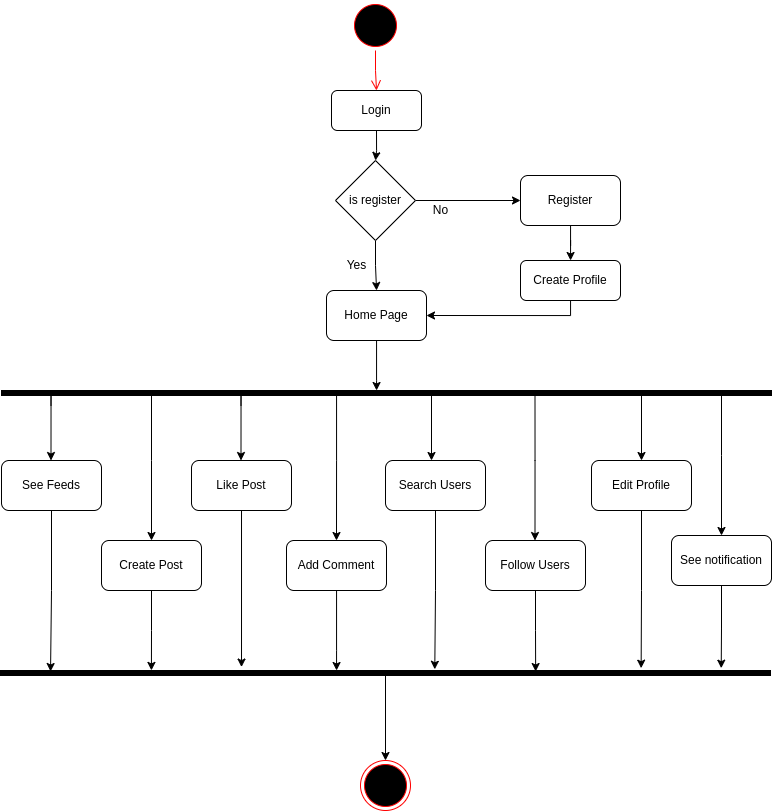

The diagram above was exported from draw.io. Its source (the exported page's mxGraphModel, read from the mxfile embedded in the PNG):
<mxGraphModel dx="1431" dy="842" grid="1" gridSize="10" guides="1" tooltips="1" connect="1" arrows="1" fold="1" page="1" pageScale="1" pageWidth="827" pageHeight="1169" math="0" shadow="0">
  <root>
    <mxCell id="WIyWlLk6GJQsqaUBKTNV-0" />
    <mxCell id="WIyWlLk6GJQsqaUBKTNV-1" parent="WIyWlLk6GJQsqaUBKTNV-0" />
    <mxCell id="RSlxl5rLAlmTSipo-bHI-0" value="" style="ellipse;html=1;shape=startState;fillColor=#000000;strokeColor=#ff0000;" vertex="1" parent="WIyWlLk6GJQsqaUBKTNV-1">
      <mxGeometry x="360" y="180" width="50" height="50" as="geometry" />
    </mxCell>
    <mxCell id="RSlxl5rLAlmTSipo-bHI-1" value="" style="edgeStyle=orthogonalEdgeStyle;html=1;verticalAlign=bottom;endArrow=open;endSize=8;strokeColor=#ff0000;rounded=0;entryX=0.5;entryY=0;entryDx=0;entryDy=0;" edge="1" source="RSlxl5rLAlmTSipo-bHI-0" parent="WIyWlLk6GJQsqaUBKTNV-1" target="RSlxl5rLAlmTSipo-bHI-9">
      <mxGeometry relative="1" as="geometry">
        <mxPoint x="385" y="270" as="targetPoint" />
      </mxGeometry>
    </mxCell>
    <mxCell id="RSlxl5rLAlmTSipo-bHI-6" value="" style="edgeStyle=orthogonalEdgeStyle;rounded=0;orthogonalLoop=1;jettySize=auto;html=1;exitX=0.5;exitY=1;exitDx=0;exitDy=0;" edge="1" parent="WIyWlLk6GJQsqaUBKTNV-1" source="RSlxl5rLAlmTSipo-bHI-9" target="RSlxl5rLAlmTSipo-bHI-5">
      <mxGeometry relative="1" as="geometry">
        <mxPoint x="385" y="340" as="sourcePoint" />
      </mxGeometry>
    </mxCell>
    <mxCell id="RSlxl5rLAlmTSipo-bHI-8" value="" style="edgeStyle=orthogonalEdgeStyle;rounded=0;orthogonalLoop=1;jettySize=auto;html=1;" edge="1" parent="WIyWlLk6GJQsqaUBKTNV-1" source="RSlxl5rLAlmTSipo-bHI-5" target="RSlxl5rLAlmTSipo-bHI-7">
      <mxGeometry relative="1" as="geometry" />
    </mxCell>
    <mxCell id="RSlxl5rLAlmTSipo-bHI-12" value="" style="edgeStyle=orthogonalEdgeStyle;rounded=0;orthogonalLoop=1;jettySize=auto;html=1;" edge="1" parent="WIyWlLk6GJQsqaUBKTNV-1" source="RSlxl5rLAlmTSipo-bHI-5" target="RSlxl5rLAlmTSipo-bHI-11">
      <mxGeometry relative="1" as="geometry" />
    </mxCell>
    <mxCell id="RSlxl5rLAlmTSipo-bHI-5" value="is register" style="rhombus;whiteSpace=wrap;html=1;" vertex="1" parent="WIyWlLk6GJQsqaUBKTNV-1">
      <mxGeometry x="345" y="340" width="80" height="80" as="geometry" />
    </mxCell>
    <mxCell id="RSlxl5rLAlmTSipo-bHI-16" value="" style="edgeStyle=orthogonalEdgeStyle;rounded=0;orthogonalLoop=1;jettySize=auto;html=1;" edge="1" parent="WIyWlLk6GJQsqaUBKTNV-1" source="RSlxl5rLAlmTSipo-bHI-7" target="RSlxl5rLAlmTSipo-bHI-15">
      <mxGeometry relative="1" as="geometry" />
    </mxCell>
    <mxCell id="RSlxl5rLAlmTSipo-bHI-7" value="Register" style="rounded=1;whiteSpace=wrap;html=1;" vertex="1" parent="WIyWlLk6GJQsqaUBKTNV-1">
      <mxGeometry x="530" y="355" width="100" height="50" as="geometry" />
    </mxCell>
    <mxCell id="RSlxl5rLAlmTSipo-bHI-9" value="Login" style="rounded=1;whiteSpace=wrap;html=1;" vertex="1" parent="WIyWlLk6GJQsqaUBKTNV-1">
      <mxGeometry x="341" y="270" width="90" height="40" as="geometry" />
    </mxCell>
    <mxCell id="RSlxl5rLAlmTSipo-bHI-10" value="No" style="text;html=1;align=center;verticalAlign=middle;resizable=0;points=[];autosize=1;strokeColor=none;fillColor=none;" vertex="1" parent="WIyWlLk6GJQsqaUBKTNV-1">
      <mxGeometry x="430" y="375" width="40" height="30" as="geometry" />
    </mxCell>
    <mxCell id="RSlxl5rLAlmTSipo-bHI-52" value="" style="edgeStyle=orthogonalEdgeStyle;rounded=0;orthogonalLoop=1;jettySize=auto;html=1;" edge="1" parent="WIyWlLk6GJQsqaUBKTNV-1" source="RSlxl5rLAlmTSipo-bHI-11" target="RSlxl5rLAlmTSipo-bHI-19">
      <mxGeometry relative="1" as="geometry">
        <Array as="points">
          <mxPoint x="386" y="560" />
          <mxPoint x="386" y="560" />
        </Array>
      </mxGeometry>
    </mxCell>
    <mxCell id="RSlxl5rLAlmTSipo-bHI-11" value="Home Page" style="rounded=1;whiteSpace=wrap;html=1;" vertex="1" parent="WIyWlLk6GJQsqaUBKTNV-1">
      <mxGeometry x="336" y="470" width="100" height="50" as="geometry" />
    </mxCell>
    <mxCell id="RSlxl5rLAlmTSipo-bHI-17" style="edgeStyle=orthogonalEdgeStyle;rounded=0;orthogonalLoop=1;jettySize=auto;html=1;entryX=1;entryY=0.5;entryDx=0;entryDy=0;" edge="1" parent="WIyWlLk6GJQsqaUBKTNV-1" source="RSlxl5rLAlmTSipo-bHI-15" target="RSlxl5rLAlmTSipo-bHI-11">
      <mxGeometry relative="1" as="geometry">
        <Array as="points">
          <mxPoint x="580" y="495" />
        </Array>
      </mxGeometry>
    </mxCell>
    <mxCell id="RSlxl5rLAlmTSipo-bHI-15" value="Create Profile" style="whiteSpace=wrap;html=1;rounded=1;" vertex="1" parent="WIyWlLk6GJQsqaUBKTNV-1">
      <mxGeometry x="530" y="440" width="100" height="40" as="geometry" />
    </mxCell>
    <mxCell id="RSlxl5rLAlmTSipo-bHI-30" style="edgeStyle=orthogonalEdgeStyle;rounded=0;orthogonalLoop=1;jettySize=auto;html=1;entryX=0.5;entryY=0;entryDx=0;entryDy=0;" edge="1" parent="WIyWlLk6GJQsqaUBKTNV-1" source="RSlxl5rLAlmTSipo-bHI-19" target="RSlxl5rLAlmTSipo-bHI-24">
      <mxGeometry relative="1" as="geometry">
        <Array as="points">
          <mxPoint x="346" y="640" />
          <mxPoint x="346" y="640" />
        </Array>
      </mxGeometry>
    </mxCell>
    <mxCell id="RSlxl5rLAlmTSipo-bHI-19" value="" style="html=1;points=[];perimeter=orthogonalPerimeter;fillColor=strokeColor;direction=south;" vertex="1" parent="WIyWlLk6GJQsqaUBKTNV-1">
      <mxGeometry x="11" y="570" width="770" height="5" as="geometry" />
    </mxCell>
    <mxCell id="RSlxl5rLAlmTSipo-bHI-20" value="Yes" style="text;html=1;align=center;verticalAlign=middle;resizable=0;points=[];autosize=1;strokeColor=none;fillColor=none;" vertex="1" parent="WIyWlLk6GJQsqaUBKTNV-1">
      <mxGeometry x="346" y="430" width="40" height="30" as="geometry" />
    </mxCell>
    <mxCell id="RSlxl5rLAlmTSipo-bHI-40" style="edgeStyle=orthogonalEdgeStyle;rounded=0;orthogonalLoop=1;jettySize=auto;html=1;entryX=0.203;entryY=0.935;entryDx=0;entryDy=0;entryPerimeter=0;" edge="1" parent="WIyWlLk6GJQsqaUBKTNV-1" source="RSlxl5rLAlmTSipo-bHI-21" target="RSlxl5rLAlmTSipo-bHI-39">
      <mxGeometry relative="1" as="geometry" />
    </mxCell>
    <mxCell id="RSlxl5rLAlmTSipo-bHI-21" value="See Feeds" style="rounded=1;whiteSpace=wrap;html=1;" vertex="1" parent="WIyWlLk6GJQsqaUBKTNV-1">
      <mxGeometry x="11" y="640" width="100" height="50" as="geometry" />
    </mxCell>
    <mxCell id="RSlxl5rLAlmTSipo-bHI-41" style="edgeStyle=orthogonalEdgeStyle;rounded=0;orthogonalLoop=1;jettySize=auto;html=1;exitX=0.5;exitY=1;exitDx=0;exitDy=0;entryX=-0.019;entryY=0.804;entryDx=0;entryDy=0;entryPerimeter=0;" edge="1" parent="WIyWlLk6GJQsqaUBKTNV-1" source="RSlxl5rLAlmTSipo-bHI-22" target="RSlxl5rLAlmTSipo-bHI-39">
      <mxGeometry relative="1" as="geometry" />
    </mxCell>
    <mxCell id="RSlxl5rLAlmTSipo-bHI-22" value="Create Post" style="rounded=1;whiteSpace=wrap;html=1;" vertex="1" parent="WIyWlLk6GJQsqaUBKTNV-1">
      <mxGeometry x="111" y="720" width="100" height="50" as="geometry" />
    </mxCell>
    <mxCell id="RSlxl5rLAlmTSipo-bHI-42" style="edgeStyle=orthogonalEdgeStyle;rounded=0;orthogonalLoop=1;jettySize=auto;html=1;entryX=-0.686;entryY=0.687;entryDx=0;entryDy=0;entryPerimeter=0;" edge="1" parent="WIyWlLk6GJQsqaUBKTNV-1" source="RSlxl5rLAlmTSipo-bHI-23" target="RSlxl5rLAlmTSipo-bHI-39">
      <mxGeometry relative="1" as="geometry" />
    </mxCell>
    <mxCell id="RSlxl5rLAlmTSipo-bHI-23" value="Like Post" style="rounded=1;whiteSpace=wrap;html=1;" vertex="1" parent="WIyWlLk6GJQsqaUBKTNV-1">
      <mxGeometry x="201" y="640" width="100" height="50" as="geometry" />
    </mxCell>
    <mxCell id="RSlxl5rLAlmTSipo-bHI-43" value="" style="edgeStyle=orthogonalEdgeStyle;rounded=0;orthogonalLoop=1;jettySize=auto;html=1;" edge="1" parent="WIyWlLk6GJQsqaUBKTNV-1" source="RSlxl5rLAlmTSipo-bHI-24" target="RSlxl5rLAlmTSipo-bHI-39">
      <mxGeometry relative="1" as="geometry">
        <Array as="points">
          <mxPoint x="346" y="830" />
          <mxPoint x="346" y="830" />
        </Array>
      </mxGeometry>
    </mxCell>
    <mxCell id="RSlxl5rLAlmTSipo-bHI-24" value="Add Comment" style="rounded=1;whiteSpace=wrap;html=1;" vertex="1" parent="WIyWlLk6GJQsqaUBKTNV-1">
      <mxGeometry x="296" y="720" width="100" height="50" as="geometry" />
    </mxCell>
    <mxCell id="RSlxl5rLAlmTSipo-bHI-44" style="edgeStyle=orthogonalEdgeStyle;rounded=0;orthogonalLoop=1;jettySize=auto;html=1;entryX=-0.242;entryY=0.436;entryDx=0;entryDy=0;entryPerimeter=0;" edge="1" parent="WIyWlLk6GJQsqaUBKTNV-1" source="RSlxl5rLAlmTSipo-bHI-25" target="RSlxl5rLAlmTSipo-bHI-39">
      <mxGeometry relative="1" as="geometry" />
    </mxCell>
    <mxCell id="RSlxl5rLAlmTSipo-bHI-25" value="Search Users" style="rounded=1;whiteSpace=wrap;html=1;" vertex="1" parent="WIyWlLk6GJQsqaUBKTNV-1">
      <mxGeometry x="395" y="640" width="100" height="50" as="geometry" />
    </mxCell>
    <mxCell id="RSlxl5rLAlmTSipo-bHI-45" style="edgeStyle=orthogonalEdgeStyle;rounded=0;orthogonalLoop=1;jettySize=auto;html=1;exitX=0.5;exitY=1;exitDx=0;exitDy=0;entryX=0.203;entryY=0.305;entryDx=0;entryDy=0;entryPerimeter=0;" edge="1" parent="WIyWlLk6GJQsqaUBKTNV-1" source="RSlxl5rLAlmTSipo-bHI-26" target="RSlxl5rLAlmTSipo-bHI-39">
      <mxGeometry relative="1" as="geometry" />
    </mxCell>
    <mxCell id="RSlxl5rLAlmTSipo-bHI-26" value="Follow Users" style="rounded=1;whiteSpace=wrap;html=1;" vertex="1" parent="WIyWlLk6GJQsqaUBKTNV-1">
      <mxGeometry x="495" y="720" width="100" height="50" as="geometry" />
    </mxCell>
    <mxCell id="RSlxl5rLAlmTSipo-bHI-46" style="edgeStyle=orthogonalEdgeStyle;rounded=0;orthogonalLoop=1;jettySize=auto;html=1;exitX=0.5;exitY=1;exitDx=0;exitDy=0;entryX=-0.464;entryY=0.168;entryDx=0;entryDy=0;entryPerimeter=0;" edge="1" parent="WIyWlLk6GJQsqaUBKTNV-1" source="RSlxl5rLAlmTSipo-bHI-27" target="RSlxl5rLAlmTSipo-bHI-39">
      <mxGeometry relative="1" as="geometry" />
    </mxCell>
    <mxCell id="RSlxl5rLAlmTSipo-bHI-27" value="Edit Profile" style="rounded=1;whiteSpace=wrap;html=1;" vertex="1" parent="WIyWlLk6GJQsqaUBKTNV-1">
      <mxGeometry x="601" y="640" width="100" height="50" as="geometry" />
    </mxCell>
    <mxCell id="RSlxl5rLAlmTSipo-bHI-31" style="edgeStyle=orthogonalEdgeStyle;rounded=0;orthogonalLoop=1;jettySize=auto;html=1;entryX=0.5;entryY=0;entryDx=0;entryDy=0;" edge="1" parent="WIyWlLk6GJQsqaUBKTNV-1">
      <mxGeometry relative="1" as="geometry">
        <mxPoint x="161" y="575" as="sourcePoint" />
        <mxPoint x="161" y="720" as="targetPoint" />
        <Array as="points">
          <mxPoint x="161" y="640" />
          <mxPoint x="161" y="640" />
        </Array>
      </mxGeometry>
    </mxCell>
    <mxCell id="RSlxl5rLAlmTSipo-bHI-32" style="edgeStyle=orthogonalEdgeStyle;rounded=0;orthogonalLoop=1;jettySize=auto;html=1;entryX=0.5;entryY=0;entryDx=0;entryDy=0;" edge="1" parent="WIyWlLk6GJQsqaUBKTNV-1">
      <mxGeometry relative="1" as="geometry">
        <mxPoint x="544.5" y="575" as="sourcePoint" />
        <mxPoint x="544.5" y="720" as="targetPoint" />
        <Array as="points">
          <mxPoint x="544.5" y="640" />
          <mxPoint x="544.5" y="640" />
        </Array>
      </mxGeometry>
    </mxCell>
    <mxCell id="RSlxl5rLAlmTSipo-bHI-33" style="edgeStyle=orthogonalEdgeStyle;rounded=0;orthogonalLoop=1;jettySize=auto;html=1;" edge="1" parent="WIyWlLk6GJQsqaUBKTNV-1">
      <mxGeometry relative="1" as="geometry">
        <mxPoint x="651" y="585" as="sourcePoint" />
        <mxPoint x="651" y="640" as="targetPoint" />
        <Array as="points">
          <mxPoint x="650.5" y="575" />
          <mxPoint x="650.5" y="575" />
        </Array>
      </mxGeometry>
    </mxCell>
    <mxCell id="RSlxl5rLAlmTSipo-bHI-34" style="edgeStyle=orthogonalEdgeStyle;rounded=0;orthogonalLoop=1;jettySize=auto;html=1;" edge="1" parent="WIyWlLk6GJQsqaUBKTNV-1">
      <mxGeometry relative="1" as="geometry">
        <mxPoint x="250.5" y="585" as="sourcePoint" />
        <mxPoint x="250.5" y="640" as="targetPoint" />
        <Array as="points">
          <mxPoint x="250" y="575" />
          <mxPoint x="250" y="575" />
        </Array>
      </mxGeometry>
    </mxCell>
    <mxCell id="RSlxl5rLAlmTSipo-bHI-35" style="edgeStyle=orthogonalEdgeStyle;rounded=0;orthogonalLoop=1;jettySize=auto;html=1;" edge="1" parent="WIyWlLk6GJQsqaUBKTNV-1">
      <mxGeometry relative="1" as="geometry">
        <mxPoint x="441" y="585" as="sourcePoint" />
        <mxPoint x="441" y="640" as="targetPoint" />
        <Array as="points">
          <mxPoint x="440.5" y="575" />
          <mxPoint x="440.5" y="575" />
        </Array>
      </mxGeometry>
    </mxCell>
    <mxCell id="RSlxl5rLAlmTSipo-bHI-36" style="edgeStyle=orthogonalEdgeStyle;rounded=0;orthogonalLoop=1;jettySize=auto;html=1;entryX=0.5;entryY=0;entryDx=0;entryDy=0;" edge="1" parent="WIyWlLk6GJQsqaUBKTNV-1" target="RSlxl5rLAlmTSipo-bHI-37">
      <mxGeometry relative="1" as="geometry">
        <mxPoint x="731" y="570" as="sourcePoint" />
        <Array as="points">
          <mxPoint x="731" y="635" />
          <mxPoint x="731" y="635" />
        </Array>
      </mxGeometry>
    </mxCell>
    <mxCell id="RSlxl5rLAlmTSipo-bHI-47" style="edgeStyle=orthogonalEdgeStyle;rounded=0;orthogonalLoop=1;jettySize=auto;html=1;exitX=0.5;exitY=1;exitDx=0;exitDy=0;entryX=-0.464;entryY=0.064;entryDx=0;entryDy=0;entryPerimeter=0;" edge="1" parent="WIyWlLk6GJQsqaUBKTNV-1" source="RSlxl5rLAlmTSipo-bHI-37" target="RSlxl5rLAlmTSipo-bHI-39">
      <mxGeometry relative="1" as="geometry" />
    </mxCell>
    <mxCell id="RSlxl5rLAlmTSipo-bHI-37" value="See notification" style="rounded=1;whiteSpace=wrap;html=1;" vertex="1" parent="WIyWlLk6GJQsqaUBKTNV-1">
      <mxGeometry x="681" y="715" width="100" height="50" as="geometry" />
    </mxCell>
    <mxCell id="RSlxl5rLAlmTSipo-bHI-38" style="edgeStyle=orthogonalEdgeStyle;rounded=0;orthogonalLoop=1;jettySize=auto;html=1;" edge="1" parent="WIyWlLk6GJQsqaUBKTNV-1">
      <mxGeometry relative="1" as="geometry">
        <mxPoint x="60.5" y="585" as="sourcePoint" />
        <mxPoint x="60.5" y="640" as="targetPoint" />
        <Array as="points">
          <mxPoint x="60" y="575" />
          <mxPoint x="60" y="575" />
        </Array>
      </mxGeometry>
    </mxCell>
    <mxCell id="RSlxl5rLAlmTSipo-bHI-51" style="edgeStyle=orthogonalEdgeStyle;rounded=0;orthogonalLoop=1;jettySize=auto;html=1;entryX=0.5;entryY=0;entryDx=0;entryDy=0;" edge="1" parent="WIyWlLk6GJQsqaUBKTNV-1" source="RSlxl5rLAlmTSipo-bHI-39" target="RSlxl5rLAlmTSipo-bHI-48">
      <mxGeometry relative="1" as="geometry" />
    </mxCell>
    <mxCell id="RSlxl5rLAlmTSipo-bHI-39" value="" style="html=1;points=[];perimeter=orthogonalPerimeter;fillColor=strokeColor;direction=south;" vertex="1" parent="WIyWlLk6GJQsqaUBKTNV-1">
      <mxGeometry x="10" y="850" width="770" height="5" as="geometry" />
    </mxCell>
    <mxCell id="RSlxl5rLAlmTSipo-bHI-48" value="" style="ellipse;html=1;shape=endState;fillColor=#000000;strokeColor=#ff0000;" vertex="1" parent="WIyWlLk6GJQsqaUBKTNV-1">
      <mxGeometry x="370" y="940" width="50" height="50" as="geometry" />
    </mxCell>
  </root>
</mxGraphModel>